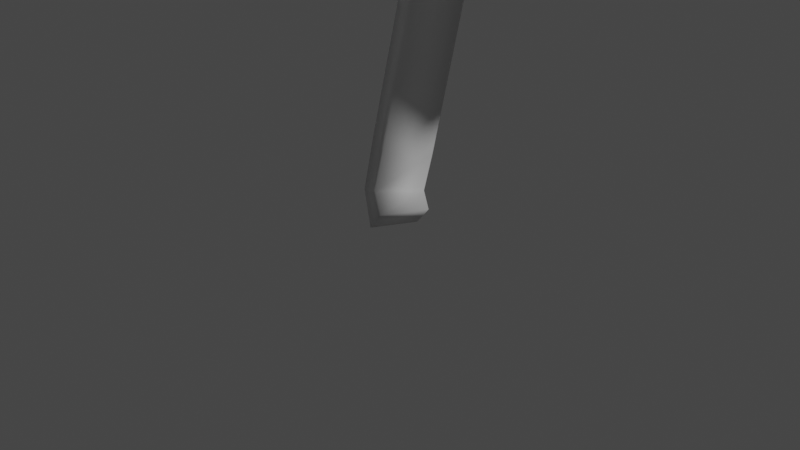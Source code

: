 # Source: oktree.blend  (saved by Blender 2.83.18; exported with 4.5.12 LTS)
import bpy
from mathutils import Matrix  # noqa: F401  (used for matrix-valued properties, if any)

bpy.ops.wm.read_factory_settings(use_empty=True)
scene = bpy.context.scene
scene.name = 'Scene'

# ---- collections
col_collection = bpy.data.collections.new('Collection'); scene.collection.children.link(col_collection)

# ---- materials (node trees are filled in below, after node groups)
mat_material = bpy.data.materials.new('Material')
mat_material.alpha_threshold = 0.0
mat_material.use_transparent_shadow = False
mat_material.line_color = (0.0, 0.0, 0.0, 1.0)

# ---- material node trees
mat_material.use_nodes = True; mat_material.node_tree.nodes.clear()
_N = mat_material.node_tree.nodes; _L = mat_material.node_tree.links
n0 = _N.new('ShaderNodeOutputMaterial'); n0.name = 'Material Output'; n0.location = (300, 300)
n1 = _N.new('ShaderNodeBsdfPrincipled'); n1.name = 'Principled BSDF'; n1.location = (10, 300)
n1.distribution = 'GGX'
n1.subsurface_method = 'BURLEY'
n1.inputs[2].default_value = 0.4
n1.inputs[3].default_value = 1.45
n1.inputs[27].default_value = (0.0, 0.0, 0.0, 1.0)
n1.inputs[28].default_value = 1.0
_L.new(n1.outputs[0], n0.inputs[0])
n0.is_active_output = True

# ---- world
world_world = bpy.data.worlds.new('World'); scene.world = world_world
world_world.use_nodes = True; world_world.node_tree.nodes.clear()
_N = world_world.node_tree.nodes; _L = world_world.node_tree.links
n0 = _N.new('ShaderNodeOutputWorld'); n0.name = 'World Output'; n0.location = (300, 300)
n1 = _N.new('ShaderNodeBackground'); n1.name = 'Background'; n1.location = (10, 300)
n1.inputs[0].default_value = (0.05088, 0.05088, 0.05088, 1.0)
_L.new(n1.outputs[0], n0.inputs[0])
n0.is_active_output = True
world_world.color = (0.05088, 0.05088, 0.05088)
world_world.use_sun_shadow = False
world_world.sun_shadow_jitter_overblur = 0.0

# ---- cameras
cam_camera = bpy.data.cameras.new('Camera')
cam_camera.clip_end = 100.0
cam_camera.ortho_scale = 7.314

# ---- lights
light_light = bpy.data.lights.new('Light', 'POINT')
light_light.transmission_factor = 0.0
light_light.energy = 1000.0
light_light.shadow_soft_size = 0.1
light_light.shadow_maximum_resolution = 0.006
light_light.use_absolute_resolution = True

# ---- meshes
me_icosphere = bpy.data.meshes.new('Icosphere')
me_icosphere.from_pydata([(0.0, 0.01422, -0.9075), (0.7138, -0.5127, -0.4502), (-0.2748, -0.8485, -0.3804), (-0.875, 0.02586, -0.532), (-0.2715, 0.8647, -0.4439), (0.7069, 0.5514, -0.5227), (0.2756, -0.8515, 0.3611), (-0.7191, -0.5312, 0.3286), (-0.9724, 0.4252, 0.08237), (0.3291, 0.9048, 0.2878), (1.07, -0.1468, 0.1491), (0.0, -0.03549, 0.8225), (-0.1592, -0.4933, -0.7379), (0.4154, -0.2956, -0.781), (0.2609, -0.8064, -0.4474), (0.8312, 0.02584, -0.5958), (0.4114, 0.3292, -0.824), (-0.5106, 0.02017, -0.824), (-0.678, -0.4865, -0.5171), (-0.1569, 0.5163, -0.7994), (-0.67, 0.5243, -0.5859), (0.2559, 0.822, -0.5123), (0.9499, -0.3017, -0.115), (1.023, 0.2658, -0.2248), (0.0, -1.0, -0.003098), (0.585, -0.8053, -0.02674), (-0.9499, -0.3017, -0.115), (-0.585, -0.8053, -0.02674), (-0.6219, 0.8639, -0.1267), (-1.023, 0.2658, -0.2248), (0.6219, 0.8639, -0.1267), (0.0, 1.019, -0.04333), (0.6858, -0.5136, 0.398), (-0.2607, -0.8118, 0.4266), (-1.048, -0.1649, 0.2145), (-0.3223, 0.8557, 0.3523), (0.9767, 0.3676, 0.1329), (0.1495, -0.5214, 0.7006), (0.7147, -0.1712, 0.5729), (-0.4353, -0.3631, 0.6901), (-0.6954, 0.121, 0.5023), (0.2466, 0.4687, 0.6424)], [], [(0, 13, 12), (1, 13, 15), (0, 12, 17), (0, 17, 19), (0, 19, 16), (1, 15, 22), (2, 14, 24), (3, 18, 26), (4, 20, 28), (5, 21, 30), (1, 22, 25), (2, 24, 27), (3, 26, 29), (4, 28, 31), (5, 30, 23), (6, 32, 37), (7, 33, 39), (8, 34, 40), (9, 35, 41), (10, 36, 38), (38, 41, 11), (38, 36, 41), (36, 9, 41), (41, 40, 11), (41, 35, 40), (35, 8, 40), (40, 39, 11), (40, 34, 39), (34, 7, 39), (39, 37, 11), (39, 33, 37), (33, 6, 37), (37, 38, 11), (37, 32, 38), (32, 10, 38), (23, 36, 10), (23, 30, 36), (30, 9, 36), (31, 35, 9), (31, 28, 35), (28, 8, 35), (29, 34, 8), (29, 26, 34), (26, 7, 34), (27, 33, 7), (27, 24, 33), (24, 6, 33), (25, 32, 6), (25, 22, 32), (22, 10, 32), (30, 31, 9), (30, 21, 31), (21, 4, 31), (28, 29, 8), (28, 20, 29), (20, 3, 29), (26, 27, 7), (26, 18, 27), (18, 2, 27), (24, 25, 6), (24, 14, 25), (14, 1, 25), (22, 23, 10), (22, 15, 23), (15, 5, 23), (16, 21, 5), (16, 19, 21), (19, 4, 21), (19, 20, 4), (19, 17, 20), (17, 3, 20), (17, 18, 3), (17, 12, 18), (12, 2, 18), (15, 16, 5), (15, 13, 16), (13, 0, 16), (12, 14, 2), (12, 13, 14), (13, 1, 14)])
_uv = me_icosphere.uv_layers.new(name='UVMap')
_uv.uv.foreach_set('vector', [0.8182, 0.0, 0.7727, 0.07873, 0.8636, 0.07873, 0.7273, 0.1575, 0.6818, 0.07873, 0.6364, 0.1575, 0.09091, 0.0, 0.04545, 0.07873, 0.1364, 0.07873, 0.2727, 0.0, 0.2273, 0.07873, 0.3182, 0.07873, 0.4545, 0.0, 0.4091, 0.07873, 0.5, 0.07873, 0.7273, 0.1575, 0.6364, 0.1575, 0.6818, 0.2362, 0.9091, 0.1575, 0.8182, 0.1575, 0.8636, 0.2362, 0.1818, 0.1575, 0.09091, 0.1575, 0.1364, 0.2362, 0.3636, 0.1575, 0.2727, 0.1575, 0.3182, 0.2362, 0.5455, 0.1575, 0.4545, 0.1575, 0.5, 0.2362, 0.7273, 0.1575, 0.6818, 0.2362, 0.7727, 0.2362, 0.9091, 0.1575, 0.8636, 0.2362, 0.9545, 0.2362, 0.1818, 0.1575, 0.1364, 0.2362, 0.2273, 0.2362, 0.3636, 0.1575, 0.3182, 0.2362, 0.4091, 0.2362, 0.5455, 0.1575, 0.5, 0.2362, 0.5909, 0.2362, 0.8182, 0.3149, 0.7273, 0.3149, 0.7727, 0.3937, 1.0, 0.3149, 0.9091, 0.3149, 0.9545, 0.3937, 0.2727, 0.3149, 0.1818, 0.3149, 0.2273, 0.3937, 0.4545, 0.3149, 0.3636, 0.3149, 0.4091, 0.3937, 0.6364, 0.3149, 0.5455, 0.3149, 0.5909, 0.3937, 0.5909, 0.3937, 0.5, 0.3937, 0.5455, 0.4724, 0.5909, 0.3937, 0.5455, 0.3149, 0.5, 0.3937, 0.5455, 0.3149, 0.4545, 0.3149, 0.5, 0.3937, 0.4091, 0.3937, 0.3182, 0.3937, 0.3636, 0.4724, 0.4091, 0.3937, 0.3636, 0.3149, 0.3182, 0.3937, 0.3636, 0.3149, 0.2727, 0.3149, 0.3182, 0.3937, 0.2273, 0.3937, 0.1364, 0.3937, 0.1818, 0.4724, 0.2273, 0.3937, 0.1818, 0.3149, 0.1364, 0.3937, 0.1818, 0.3149, 0.09091, 0.3149, 0.1364, 0.3937, 0.9545, 0.3937, 0.8636, 0.3937, 0.9091, 0.4724, 0.9545, 0.3937, 0.9091, 0.3149, 0.8636, 0.3937, 0.9091, 0.3149, 0.8182, 0.3149, 0.8636, 0.3937, 0.7727, 0.3937, 0.6818, 0.3937, 0.7273, 0.4724, 0.7727, 0.3937, 0.7273, 0.3149, 0.6818, 0.3937, 0.7273, 0.3149, 0.6364, 0.3149, 0.6818, 0.3937, 0.5909, 0.2362, 0.5455, 0.3149, 0.6364, 0.3149, 0.5909, 0.2362, 0.5, 0.2362, 0.5455, 0.3149, 0.5, 0.2362, 0.4545, 0.3149, 0.5455, 0.3149, 0.4091, 0.2362, 0.3636, 0.3149, 0.4545, 0.3149, 0.4091, 0.2362, 0.3182, 0.2362, 0.3636, 0.3149, 0.3182, 0.2362, 0.2727, 0.3149, 0.3636, 0.3149, 0.2273, 0.2362, 0.1818, 0.3149, 0.2727, 0.3149, 0.2273, 0.2362, 0.1364, 0.2362, 0.1818, 0.3149, 0.1364, 0.2362, 0.09091, 0.3149, 0.1818, 0.3149, 0.9545, 0.2362, 0.9091, 0.3149, 1.0, 0.3149, 0.9545, 0.2362, 0.8636, 0.2362, 0.9091, 0.3149, 0.8636, 0.2362, 0.8182, 0.3149, 0.9091, 0.3149, 0.7727, 0.2362, 0.7273, 0.3149, 0.8182, 0.3149, 0.7727, 0.2362, 0.6818, 0.2362, 0.7273, 0.3149, 0.6818, 0.2362, 0.6364, 0.3149, 0.7273, 0.3149, 0.5, 0.2362, 0.4091, 0.2362, 0.4545, 0.3149, 0.5, 0.2362, 0.4545, 0.1575, 0.4091, 0.2362, 0.4545, 0.1575, 0.3636, 0.1575, 0.4091, 0.2362, 0.3182, 0.2362, 0.2273, 0.2362, 0.2727, 0.3149, 0.3182, 0.2362, 0.2727, 0.1575, 0.2273, 0.2362, 0.2727, 0.1575, 0.1818, 0.1575, 0.2273, 0.2362, 0.1364, 0.2362, 0.04545, 0.2362, 0.09091, 0.3149, 0.1364, 0.2362, 0.09091, 0.1575, 0.04545, 0.2362, 0.09091, 0.1575, 0.0, 0.1575, 0.04545, 0.2362, 0.8636, 0.2362, 0.7727, 0.2362, 0.8182, 0.3149, 0.8636, 0.2362, 0.8182, 0.1575, 0.7727, 0.2362, 0.8182, 0.1575, 0.7273, 0.1575, 0.7727, 0.2362, 0.6818, 0.2362, 0.5909, 0.2362, 0.6364, 0.3149, 0.6818, 0.2362, 0.6364, 0.1575, 0.5909, 0.2362, 0.6364, 0.1575, 0.5455, 0.1575, 0.5909, 0.2362, 0.5, 0.07873, 0.4545, 0.1575, 0.5455, 0.1575, 0.5, 0.07873, 0.4091, 0.07873, 0.4545, 0.1575, 0.4091, 0.07873, 0.3636, 0.1575, 0.4545, 0.1575, 0.3182, 0.07873, 0.2727, 0.1575, 0.3636, 0.1575, 0.3182, 0.07873, 0.2273, 0.07873, 0.2727, 0.1575, 0.2273, 0.07873, 0.1818, 0.1575, 0.2727, 0.1575, 0.1364, 0.07873, 0.09091, 0.1575, 0.1818, 0.1575, 0.1364, 0.07873, 0.04545, 0.07873, 0.09091, 0.1575, 0.04545, 0.07873, 0.0, 0.1575, 0.09091, 0.1575, 0.6364, 0.1575, 0.5909, 0.07873, 0.5455, 0.1575, 0.6364, 0.1575, 0.6818, 0.07873, 0.5909, 0.07873, 0.6818, 0.07873, 0.6364, 0.0, 0.5909, 0.07873, 0.8636, 0.07873, 0.8182, 0.1575, 0.9091, 0.1575, 0.8636, 0.07873, 0.7727, 0.07873, 0.8182, 0.1575, 0.7727, 0.07873, 0.7273, 0.1575, 0.8182, 0.1575])
me_icosphere.use_remesh_fix_poles = True
me_icosphere.use_remesh_preserve_attributes = False
me_icosphere.use_mirror_vertex_groups = False
me_icosphere.update()
me_icosphere_001 = bpy.data.meshes.new('Icosphere.001')
me_icosphere_001.from_pydata([(0.0, 0.01508, -1.165), (0.7278, -0.5278, -0.4572), (-0.2764, -0.8506, -0.4472), (-0.7587, 0.03395, -0.8135), (-0.2525, 1.105, -1.267), (0.5346, 0.5469, -1.223), (0.2761, -0.9666, 0.4262), (-0.8112, -0.5489, 0.3396), (-0.6788, 0.8153, -0.6787), (0.459, 1.23, -0.3955), (1.139, 0.07579, 0.1503), (0.0, -0.103, 1.023), (-0.1604, -0.503, -0.8711), (0.4083, -0.3173, -0.9118), (0.2629, -0.809, -0.5257), (0.7086, 0.02496, -0.8862), (0.3014, 0.3214, -1.266), (-0.4342, 0.003543, -1.119), (-0.6849, -0.5013, -0.5341), (-0.1133, 0.5965, -1.359), (-0.4827, 0.5164, -1.235), (0.2099, 1.051, -1.296), (1.029, -0.3065, -0.1553), (0.8752, 0.3, -0.701), (0.0, -1.112, -0.01687), (0.6394, -0.8325, -0.06824), (-1.029, -0.3065, -0.1553), (-0.6394, -0.8325, -0.06824), (-0.8442, 0.8949, -0.9843), (-0.8752, 0.3, -0.701), (0.8442, 0.8949, -0.9843), (0.0, 1.573, -0.9347), (0.775, -0.5286, 0.4566), (-0.2614, -0.9071, 0.5099), (-1.125, 0.06557, 0.2877), (-0.4012, 1.071, -0.03354), (0.6614, 0.8565, -0.6077), (0.1651, -0.6691, 0.8876), (0.8172, -0.01679, 0.8831), (-0.5216, -0.4027, 0.8942), (-0.5805, 0.4161, 0.6594), (0.1957, 0.5263, 0.7941)], [], [(0, 13, 12), (1, 13, 15), (0, 12, 17), (0, 17, 19), (0, 19, 16), (1, 15, 22), (2, 14, 24), (3, 18, 26), (4, 20, 28), (5, 21, 30), (1, 22, 25), (2, 24, 27), (3, 26, 29), (4, 28, 31), (5, 30, 23), (6, 32, 37), (7, 33, 39), (8, 34, 40), (9, 35, 41), (10, 36, 38), (38, 41, 11), (38, 36, 41), (36, 9, 41), (41, 40, 11), (41, 35, 40), (35, 8, 40), (40, 39, 11), (40, 34, 39), (34, 7, 39), (39, 37, 11), (39, 33, 37), (33, 6, 37), (37, 38, 11), (37, 32, 38), (32, 10, 38), (23, 36, 10), (23, 30, 36), (30, 9, 36), (31, 35, 9), (31, 28, 35), (28, 8, 35), (29, 34, 8), (29, 26, 34), (26, 7, 34), (27, 33, 7), (27, 24, 33), (24, 6, 33), (25, 32, 6), (25, 22, 32), (22, 10, 32), (30, 31, 9), (30, 21, 31), (21, 4, 31), (28, 29, 8), (28, 20, 29), (20, 3, 29), (26, 27, 7), (26, 18, 27), (18, 2, 27), (24, 25, 6), (24, 14, 25), (14, 1, 25), (22, 23, 10), (22, 15, 23), (15, 5, 23), (16, 21, 5), (16, 19, 21), (19, 4, 21), (19, 20, 4), (19, 17, 20), (17, 3, 20), (17, 18, 3), (17, 12, 18), (12, 2, 18), (15, 16, 5), (15, 13, 16), (13, 0, 16), (12, 14, 2), (12, 13, 14), (13, 1, 14)])
_uv = me_icosphere_001.uv_layers.new(name='UVMap')
_uv.uv.foreach_set('vector', [0.8182, 0.0, 0.7727, 0.07873, 0.8636, 0.07873, 0.7273, 0.1575, 0.6818, 0.07873, 0.6364, 0.1575, 0.09091, 0.0, 0.04545, 0.07873, 0.1364, 0.07873, 0.2727, 0.0, 0.2273, 0.07873, 0.3182, 0.07873, 0.4545, 0.0, 0.4091, 0.07873, 0.5, 0.07873, 0.7273, 0.1575, 0.6364, 0.1575, 0.6818, 0.2362, 0.9091, 0.1575, 0.8182, 0.1575, 0.8636, 0.2362, 0.1818, 0.1575, 0.09091, 0.1575, 0.1364, 0.2362, 0.3636, 0.1575, 0.2727, 0.1575, 0.3182, 0.2362, 0.5455, 0.1575, 0.4545, 0.1575, 0.5, 0.2362, 0.7273, 0.1575, 0.6818, 0.2362, 0.7727, 0.2362, 0.9091, 0.1575, 0.8636, 0.2362, 0.9545, 0.2362, 0.1818, 0.1575, 0.1364, 0.2362, 0.2273, 0.2362, 0.3636, 0.1575, 0.3182, 0.2362, 0.4091, 0.2362, 0.5455, 0.1575, 0.5, 0.2362, 0.5909, 0.2362, 0.8182, 0.3149, 0.7273, 0.3149, 0.7727, 0.3937, 1.0, 0.3149, 0.9091, 0.3149, 0.9545, 0.3937, 0.2727, 0.3149, 0.1818, 0.3149, 0.2273, 0.3937, 0.4545, 0.3149, 0.3636, 0.3149, 0.4091, 0.3937, 0.6364, 0.3149, 0.5455, 0.3149, 0.5909, 0.3937, 0.5909, 0.3937, 0.5, 0.3937, 0.5455, 0.4724, 0.5909, 0.3937, 0.5455, 0.3149, 0.5, 0.3937, 0.5455, 0.3149, 0.4545, 0.3149, 0.5, 0.3937, 0.4091, 0.3937, 0.3182, 0.3937, 0.3636, 0.4724, 0.4091, 0.3937, 0.3636, 0.3149, 0.3182, 0.3937, 0.3636, 0.3149, 0.2727, 0.3149, 0.3182, 0.3937, 0.2273, 0.3937, 0.1364, 0.3937, 0.1818, 0.4724, 0.2273, 0.3937, 0.1818, 0.3149, 0.1364, 0.3937, 0.1818, 0.3149, 0.09091, 0.3149, 0.1364, 0.3937, 0.9545, 0.3937, 0.8636, 0.3937, 0.9091, 0.4724, 0.9545, 0.3937, 0.9091, 0.3149, 0.8636, 0.3937, 0.9091, 0.3149, 0.8182, 0.3149, 0.8636, 0.3937, 0.7727, 0.3937, 0.6818, 0.3937, 0.7273, 0.4724, 0.7727, 0.3937, 0.7273, 0.3149, 0.6818, 0.3937, 0.7273, 0.3149, 0.6364, 0.3149, 0.6818, 0.3937, 0.5909, 0.2362, 0.5455, 0.3149, 0.6364, 0.3149, 0.5909, 0.2362, 0.5, 0.2362, 0.5455, 0.3149, 0.5, 0.2362, 0.4545, 0.3149, 0.5455, 0.3149, 0.4091, 0.2362, 0.3636, 0.3149, 0.4545, 0.3149, 0.4091, 0.2362, 0.3182, 0.2362, 0.3636, 0.3149, 0.3182, 0.2362, 0.2727, 0.3149, 0.3636, 0.3149, 0.2273, 0.2362, 0.1818, 0.3149, 0.2727, 0.3149, 0.2273, 0.2362, 0.1364, 0.2362, 0.1818, 0.3149, 0.1364, 0.2362, 0.09091, 0.3149, 0.1818, 0.3149, 0.9545, 0.2362, 0.9091, 0.3149, 1.0, 0.3149, 0.9545, 0.2362, 0.8636, 0.2362, 0.9091, 0.3149, 0.8636, 0.2362, 0.8182, 0.3149, 0.9091, 0.3149, 0.7727, 0.2362, 0.7273, 0.3149, 0.8182, 0.3149, 0.7727, 0.2362, 0.6818, 0.2362, 0.7273, 0.3149, 0.6818, 0.2362, 0.6364, 0.3149, 0.7273, 0.3149, 0.5, 0.2362, 0.4091, 0.2362, 0.4545, 0.3149, 0.5, 0.2362, 0.4545, 0.1575, 0.4091, 0.2362, 0.4545, 0.1575, 0.3636, 0.1575, 0.4091, 0.2362, 0.3182, 0.2362, 0.2273, 0.2362, 0.2727, 0.3149, 0.3182, 0.2362, 0.2727, 0.1575, 0.2273, 0.2362, 0.2727, 0.1575, 0.1818, 0.1575, 0.2273, 0.2362, 0.1364, 0.2362, 0.04545, 0.2362, 0.09091, 0.3149, 0.1364, 0.2362, 0.09091, 0.1575, 0.04545, 0.2362, 0.09091, 0.1575, 0.0, 0.1575, 0.04545, 0.2362, 0.8636, 0.2362, 0.7727, 0.2362, 0.8182, 0.3149, 0.8636, 0.2362, 0.8182, 0.1575, 0.7727, 0.2362, 0.8182, 0.1575, 0.7273, 0.1575, 0.7727, 0.2362, 0.6818, 0.2362, 0.5909, 0.2362, 0.6364, 0.3149, 0.6818, 0.2362, 0.6364, 0.1575, 0.5909, 0.2362, 0.6364, 0.1575, 0.5455, 0.1575, 0.5909, 0.2362, 0.5, 0.07873, 0.4545, 0.1575, 0.5455, 0.1575, 0.5, 0.07873, 0.4091, 0.07873, 0.4545, 0.1575, 0.4091, 0.07873, 0.3636, 0.1575, 0.4545, 0.1575, 0.3182, 0.07873, 0.2727, 0.1575, 0.3636, 0.1575, 0.3182, 0.07873, 0.2273, 0.07873, 0.2727, 0.1575, 0.2273, 0.07873, 0.1818, 0.1575, 0.2727, 0.1575, 0.1364, 0.07873, 0.09091, 0.1575, 0.1818, 0.1575, 0.1364, 0.07873, 0.04545, 0.07873, 0.09091, 0.1575, 0.04545, 0.07873, 0.0, 0.1575, 0.09091, 0.1575, 0.6364, 0.1575, 0.5909, 0.07873, 0.5455, 0.1575, 0.6364, 0.1575, 0.6818, 0.07873, 0.5909, 0.07873, 0.6818, 0.07873, 0.6364, 0.0, 0.5909, 0.07873, 0.8636, 0.07873, 0.8182, 0.1575, 0.9091, 0.1575, 0.8636, 0.07873, 0.7727, 0.07873, 0.8182, 0.1575, 0.7727, 0.07873, 0.7273, 0.1575, 0.8182, 0.1575])
me_icosphere_001.use_remesh_fix_poles = True
me_icosphere_001.use_remesh_preserve_attributes = False
me_icosphere_001.use_mirror_vertex_groups = False
me_icosphere_001.update()
me_icosphere_002 = bpy.data.meshes.new('Icosphere.002')
me_icosphere_002.from_pydata([(0.0, -0.01094, -0.858), (0.6752, -0.7243, -0.4681), (-0.2655, -1.254, -0.5131), (-0.889, -0.03752, -0.4118), (-0.2869, 0.8121, -0.3754), (0.7287, 0.5188, -0.3717), (0.09391, -1.443, 0.2748), (-0.6572, -0.7643, 0.6106), (-0.7071, 0.5366, 0.3579), (0.2941, 0.772, 0.3434), (0.774, 0.1052, 0.4178), (0.0, 0.1211, 0.8058), (-0.1649, -0.6891, -0.8959), (0.4329, -0.3938, -0.8361), (0.2537, -1.199, -0.6015), (0.85, -0.03623, -0.4878), (0.4285, 0.3045, -0.7123), (-0.5389, -0.02277, -0.772), (-0.6532, -0.6852, -0.5577), (-0.1631, 0.4985, -0.6956), (-0.6924, 0.4943, -0.4369), (0.2715, 0.7787, -0.4375), (0.8758, -0.3968, 0.08155), (0.9321, 0.3033, 0.004926), (0.0, -1.515, -0.06564), (0.4972, -1.194, -0.009295), (-0.8758, -0.3968, 0.08155), (-0.4972, -1.194, -0.009295), (-0.6102, 0.7667, -0.01243), (-0.9321, 0.3033, 0.004926), (0.6102, 0.7667, -0.01243), (0.0, 0.9083, -0.02323), (0.65, -0.7237, 0.6755), (-0.07715, -1.367, 0.3392), (-0.742, 0.163, 0.4692), (-0.2789, 0.7359, 0.4085), (0.6754, 0.5265, 0.4222), (0.1218, -0.2144, 0.7194), (0.5559, 0.2871, 0.6971), (-0.4415, 0.05092, 0.7357), (-0.4401, 0.379, 0.6937), (0.1344, 0.3976, 0.6949)], [], [(0, 13, 12), (1, 13, 15), (0, 12, 17), (0, 17, 19), (0, 19, 16), (1, 15, 22), (2, 14, 24), (3, 18, 26), (4, 20, 28), (5, 21, 30), (1, 22, 25), (2, 24, 27), (3, 26, 29), (4, 28, 31), (5, 30, 23), (6, 32, 37), (7, 33, 39), (8, 34, 40), (9, 35, 41), (10, 36, 38), (38, 41, 11), (38, 36, 41), (36, 9, 41), (41, 40, 11), (41, 35, 40), (35, 8, 40), (40, 39, 11), (40, 34, 39), (34, 7, 39), (39, 37, 11), (39, 33, 37), (33, 6, 37), (37, 38, 11), (37, 32, 38), (32, 10, 38), (23, 36, 10), (23, 30, 36), (30, 9, 36), (31, 35, 9), (31, 28, 35), (28, 8, 35), (29, 34, 8), (29, 26, 34), (26, 7, 34), (27, 33, 7), (27, 24, 33), (24, 6, 33), (25, 32, 6), (25, 22, 32), (22, 10, 32), (30, 31, 9), (30, 21, 31), (21, 4, 31), (28, 29, 8), (28, 20, 29), (20, 3, 29), (26, 27, 7), (26, 18, 27), (18, 2, 27), (24, 25, 6), (24, 14, 25), (14, 1, 25), (22, 23, 10), (22, 15, 23), (15, 5, 23), (16, 21, 5), (16, 19, 21), (19, 4, 21), (19, 20, 4), (19, 17, 20), (17, 3, 20), (17, 18, 3), (17, 12, 18), (12, 2, 18), (15, 16, 5), (15, 13, 16), (13, 0, 16), (12, 14, 2), (12, 13, 14), (13, 1, 14)])
_uv = me_icosphere_002.uv_layers.new(name='UVMap')
_uv.uv.foreach_set('vector', [0.8182, 0.0, 0.7727, 0.07873, 0.8636, 0.07873, 0.7273, 0.1575, 0.6818, 0.07873, 0.6364, 0.1575, 0.09091, 0.0, 0.04545, 0.07873, 0.1364, 0.07873, 0.2727, 0.0, 0.2273, 0.07873, 0.3182, 0.07873, 0.4545, 0.0, 0.4091, 0.07873, 0.5, 0.07873, 0.7273, 0.1575, 0.6364, 0.1575, 0.6818, 0.2362, 0.9091, 0.1575, 0.8182, 0.1575, 0.8636, 0.2362, 0.1818, 0.1575, 0.09091, 0.1575, 0.1364, 0.2362, 0.3636, 0.1575, 0.2727, 0.1575, 0.3182, 0.2362, 0.5455, 0.1575, 0.4545, 0.1575, 0.5, 0.2362, 0.7273, 0.1575, 0.6818, 0.2362, 0.7727, 0.2362, 0.9091, 0.1575, 0.8636, 0.2362, 0.9545, 0.2362, 0.1818, 0.1575, 0.1364, 0.2362, 0.2273, 0.2362, 0.3636, 0.1575, 0.3182, 0.2362, 0.4091, 0.2362, 0.5455, 0.1575, 0.5, 0.2362, 0.5909, 0.2362, 0.8182, 0.3149, 0.7273, 0.3149, 0.7727, 0.3937, 1.0, 0.3149, 0.9091, 0.3149, 0.9545, 0.3937, 0.2727, 0.3149, 0.1818, 0.3149, 0.2273, 0.3937, 0.4545, 0.3149, 0.3636, 0.3149, 0.4091, 0.3937, 0.6364, 0.3149, 0.5455, 0.3149, 0.5909, 0.3937, 0.5909, 0.3937, 0.5, 0.3937, 0.5455, 0.4724, 0.5909, 0.3937, 0.5455, 0.3149, 0.5, 0.3937, 0.5455, 0.3149, 0.4545, 0.3149, 0.5, 0.3937, 0.4091, 0.3937, 0.3182, 0.3937, 0.3636, 0.4724, 0.4091, 0.3937, 0.3636, 0.3149, 0.3182, 0.3937, 0.3636, 0.3149, 0.2727, 0.3149, 0.3182, 0.3937, 0.2273, 0.3937, 0.1364, 0.3937, 0.1818, 0.4724, 0.2273, 0.3937, 0.1818, 0.3149, 0.1364, 0.3937, 0.1818, 0.3149, 0.09091, 0.3149, 0.1364, 0.3937, 0.9545, 0.3937, 0.8636, 0.3937, 0.9091, 0.4724, 0.9545, 0.3937, 0.9091, 0.3149, 0.8636, 0.3937, 0.9091, 0.3149, 0.8182, 0.3149, 0.8636, 0.3937, 0.7727, 0.3937, 0.6818, 0.3937, 0.7273, 0.4724, 0.7727, 0.3937, 0.7273, 0.3149, 0.6818, 0.3937, 0.7273, 0.3149, 0.6364, 0.3149, 0.6818, 0.3937, 0.5909, 0.2362, 0.5455, 0.3149, 0.6364, 0.3149, 0.5909, 0.2362, 0.5, 0.2362, 0.5455, 0.3149, 0.5, 0.2362, 0.4545, 0.3149, 0.5455, 0.3149, 0.4091, 0.2362, 0.3636, 0.3149, 0.4545, 0.3149, 0.4091, 0.2362, 0.3182, 0.2362, 0.3636, 0.3149, 0.3182, 0.2362, 0.2727, 0.3149, 0.3636, 0.3149, 0.2273, 0.2362, 0.1818, 0.3149, 0.2727, 0.3149, 0.2273, 0.2362, 0.1364, 0.2362, 0.1818, 0.3149, 0.1364, 0.2362, 0.09091, 0.3149, 0.1818, 0.3149, 0.9545, 0.2362, 0.9091, 0.3149, 1.0, 0.3149, 0.9545, 0.2362, 0.8636, 0.2362, 0.9091, 0.3149, 0.8636, 0.2362, 0.8182, 0.3149, 0.9091, 0.3149, 0.7727, 0.2362, 0.7273, 0.3149, 0.8182, 0.3149, 0.7727, 0.2362, 0.6818, 0.2362, 0.7273, 0.3149, 0.6818, 0.2362, 0.6364, 0.3149, 0.7273, 0.3149, 0.5, 0.2362, 0.4091, 0.2362, 0.4545, 0.3149, 0.5, 0.2362, 0.4545, 0.1575, 0.4091, 0.2362, 0.4545, 0.1575, 0.3636, 0.1575, 0.4091, 0.2362, 0.3182, 0.2362, 0.2273, 0.2362, 0.2727, 0.3149, 0.3182, 0.2362, 0.2727, 0.1575, 0.2273, 0.2362, 0.2727, 0.1575, 0.1818, 0.1575, 0.2273, 0.2362, 0.1364, 0.2362, 0.04545, 0.2362, 0.09091, 0.3149, 0.1364, 0.2362, 0.09091, 0.1575, 0.04545, 0.2362, 0.09091, 0.1575, 0.0, 0.1575, 0.04545, 0.2362, 0.8636, 0.2362, 0.7727, 0.2362, 0.8182, 0.3149, 0.8636, 0.2362, 0.8182, 0.1575, 0.7727, 0.2362, 0.8182, 0.1575, 0.7273, 0.1575, 0.7727, 0.2362, 0.6818, 0.2362, 0.5909, 0.2362, 0.6364, 0.3149, 0.6818, 0.2362, 0.6364, 0.1575, 0.5909, 0.2362, 0.6364, 0.1575, 0.5455, 0.1575, 0.5909, 0.2362, 0.5, 0.07873, 0.4545, 0.1575, 0.5455, 0.1575, 0.5, 0.07873, 0.4091, 0.07873, 0.4545, 0.1575, 0.4091, 0.07873, 0.3636, 0.1575, 0.4545, 0.1575, 0.3182, 0.07873, 0.2727, 0.1575, 0.3636, 0.1575, 0.3182, 0.07873, 0.2273, 0.07873, 0.2727, 0.1575, 0.2273, 0.07873, 0.1818, 0.1575, 0.2727, 0.1575, 0.1364, 0.07873, 0.09091, 0.1575, 0.1818, 0.1575, 0.1364, 0.07873, 0.04545, 0.07873, 0.09091, 0.1575, 0.04545, 0.07873, 0.0, 0.1575, 0.09091, 0.1575, 0.6364, 0.1575, 0.5909, 0.07873, 0.5455, 0.1575, 0.6364, 0.1575, 0.6818, 0.07873, 0.5909, 0.07873, 0.6818, 0.07873, 0.6364, 0.0, 0.5909, 0.07873, 0.8636, 0.07873, 0.8182, 0.1575, 0.9091, 0.1575, 0.8636, 0.07873, 0.7727, 0.07873, 0.8182, 0.1575, 0.7727, 0.07873, 0.7273, 0.1575, 0.8182, 0.1575])
me_icosphere_002.use_remesh_fix_poles = True
me_icosphere_002.use_remesh_preserve_attributes = False
me_icosphere_002.use_mirror_vertex_groups = False
me_icosphere_002.update()
me_icosphere_003 = bpy.data.meshes.new('Icosphere.003')
me_icosphere_003.from_pydata([(0.0, 0.01398, -0.9209), (0.9181, -0.4438, -0.5187), (-0.3444, -0.8776, -0.5177), (-0.988, 0.155, -0.3803), (-0.2932, 0.7835, -0.3992), (0.7492, 0.5864, -0.3746), (0.3563, -0.9079, 0.249), (-0.9321, -0.4557, 0.2712), (-0.5936, 0.6384, 0.5047), (0.2671, 0.7961, 0.3524), (0.7366, 0.1637, 0.566), (0.0, 0.004433, 0.7997), (-0.1999, -0.4847, -0.8412), (0.5225, -0.2608, -0.837), (0.3292, -0.8219, -0.5787), (0.9628, 0.137, -0.4794), (0.4851, 0.343, -0.7673), (-0.628, 0.0567, -0.8135), (-0.8705, -0.4165, -0.581), (-0.1809, 0.5115, -0.7268), (-0.7325, 0.5542, -0.4597), (0.2797, 0.7585, -0.4593), (1.093, -0.1264, 0.01813), (0.7513, 0.4973, 0.2471), (0.0, -1.097, -0.1455), (0.7365, -0.8608, -0.1842), (-1.093, -0.1264, 0.01813), (-0.7365, -0.8608, -0.1842), (-0.5799, 0.808, 0.002623), (-0.7513, 0.4973, 0.2471), (0.5799, 0.808, 0.002623), (0.0, 0.8261, -0.05124), (0.8804, -0.4298, 0.3507), (-0.3406, -0.8496, 0.3321), (-0.7132, 0.1489, 0.5995), (-0.2514, 0.7718, 0.4222), (0.5722, 0.6064, 0.5535), (0.1985, -0.4741, 0.6744), (0.5493, 0.06724, 0.7044), (-0.5091, -0.2573, 0.6719), (-0.4125, 0.3615, 0.7163), (0.1534, 0.5195, 0.7042)], [], [(0, 13, 12), (1, 13, 15), (0, 12, 17), (0, 17, 19), (0, 19, 16), (1, 15, 22), (2, 14, 24), (3, 18, 26), (4, 20, 28), (5, 21, 30), (1, 22, 25), (2, 24, 27), (3, 26, 29), (4, 28, 31), (5, 30, 23), (6, 32, 37), (7, 33, 39), (8, 34, 40), (9, 35, 41), (10, 36, 38), (38, 41, 11), (38, 36, 41), (36, 9, 41), (41, 40, 11), (41, 35, 40), (35, 8, 40), (40, 39, 11), (40, 34, 39), (34, 7, 39), (39, 37, 11), (39, 33, 37), (33, 6, 37), (37, 38, 11), (37, 32, 38), (32, 10, 38), (23, 36, 10), (23, 30, 36), (30, 9, 36), (31, 35, 9), (31, 28, 35), (28, 8, 35), (29, 34, 8), (29, 26, 34), (26, 7, 34), (27, 33, 7), (27, 24, 33), (24, 6, 33), (25, 32, 6), (25, 22, 32), (22, 10, 32), (30, 31, 9), (30, 21, 31), (21, 4, 31), (28, 29, 8), (28, 20, 29), (20, 3, 29), (26, 27, 7), (26, 18, 27), (18, 2, 27), (24, 25, 6), (24, 14, 25), (14, 1, 25), (22, 23, 10), (22, 15, 23), (15, 5, 23), (16, 21, 5), (16, 19, 21), (19, 4, 21), (19, 20, 4), (19, 17, 20), (17, 3, 20), (17, 18, 3), (17, 12, 18), (12, 2, 18), (15, 16, 5), (15, 13, 16), (13, 0, 16), (12, 14, 2), (12, 13, 14), (13, 1, 14)])
_uv = me_icosphere_003.uv_layers.new(name='UVMap')
_uv.uv.foreach_set('vector', [0.8182, 0.0, 0.7727, 0.07873, 0.8636, 0.07873, 0.7273, 0.1575, 0.6818, 0.07873, 0.6364, 0.1575, 0.09091, 0.0, 0.04545, 0.07873, 0.1364, 0.07873, 0.2727, 0.0, 0.2273, 0.07873, 0.3182, 0.07873, 0.4545, 0.0, 0.4091, 0.07873, 0.5, 0.07873, 0.7273, 0.1575, 0.6364, 0.1575, 0.6818, 0.2362, 0.9091, 0.1575, 0.8182, 0.1575, 0.8636, 0.2362, 0.1818, 0.1575, 0.09091, 0.1575, 0.1364, 0.2362, 0.3636, 0.1575, 0.2727, 0.1575, 0.3182, 0.2362, 0.5455, 0.1575, 0.4545, 0.1575, 0.5, 0.2362, 0.7273, 0.1575, 0.6818, 0.2362, 0.7727, 0.2362, 0.9091, 0.1575, 0.8636, 0.2362, 0.9545, 0.2362, 0.1818, 0.1575, 0.1364, 0.2362, 0.2273, 0.2362, 0.3636, 0.1575, 0.3182, 0.2362, 0.4091, 0.2362, 0.5455, 0.1575, 0.5, 0.2362, 0.5909, 0.2362, 0.8182, 0.3149, 0.7273, 0.3149, 0.7727, 0.3937, 1.0, 0.3149, 0.9091, 0.3149, 0.9545, 0.3937, 0.2727, 0.3149, 0.1818, 0.3149, 0.2273, 0.3937, 0.4545, 0.3149, 0.3636, 0.3149, 0.4091, 0.3937, 0.6364, 0.3149, 0.5455, 0.3149, 0.5909, 0.3937, 0.5909, 0.3937, 0.5, 0.3937, 0.5455, 0.4724, 0.5909, 0.3937, 0.5455, 0.3149, 0.5, 0.3937, 0.5455, 0.3149, 0.4545, 0.3149, 0.5, 0.3937, 0.4091, 0.3937, 0.3182, 0.3937, 0.3636, 0.4724, 0.4091, 0.3937, 0.3636, 0.3149, 0.3182, 0.3937, 0.3636, 0.3149, 0.2727, 0.3149, 0.3182, 0.3937, 0.2273, 0.3937, 0.1364, 0.3937, 0.1818, 0.4724, 0.2273, 0.3937, 0.1818, 0.3149, 0.1364, 0.3937, 0.1818, 0.3149, 0.09091, 0.3149, 0.1364, 0.3937, 0.9545, 0.3937, 0.8636, 0.3937, 0.9091, 0.4724, 0.9545, 0.3937, 0.9091, 0.3149, 0.8636, 0.3937, 0.9091, 0.3149, 0.8182, 0.3149, 0.8636, 0.3937, 0.7727, 0.3937, 0.6818, 0.3937, 0.7273, 0.4724, 0.7727, 0.3937, 0.7273, 0.3149, 0.6818, 0.3937, 0.7273, 0.3149, 0.6364, 0.3149, 0.6818, 0.3937, 0.5909, 0.2362, 0.5455, 0.3149, 0.6364, 0.3149, 0.5909, 0.2362, 0.5, 0.2362, 0.5455, 0.3149, 0.5, 0.2362, 0.4545, 0.3149, 0.5455, 0.3149, 0.4091, 0.2362, 0.3636, 0.3149, 0.4545, 0.3149, 0.4091, 0.2362, 0.3182, 0.2362, 0.3636, 0.3149, 0.3182, 0.2362, 0.2727, 0.3149, 0.3636, 0.3149, 0.2273, 0.2362, 0.1818, 0.3149, 0.2727, 0.3149, 0.2273, 0.2362, 0.1364, 0.2362, 0.1818, 0.3149, 0.1364, 0.2362, 0.09091, 0.3149, 0.1818, 0.3149, 0.9545, 0.2362, 0.9091, 0.3149, 1.0, 0.3149, 0.9545, 0.2362, 0.8636, 0.2362, 0.9091, 0.3149, 0.8636, 0.2362, 0.8182, 0.3149, 0.9091, 0.3149, 0.7727, 0.2362, 0.7273, 0.3149, 0.8182, 0.3149, 0.7727, 0.2362, 0.6818, 0.2362, 0.7273, 0.3149, 0.6818, 0.2362, 0.6364, 0.3149, 0.7273, 0.3149, 0.5, 0.2362, 0.4091, 0.2362, 0.4545, 0.3149, 0.5, 0.2362, 0.4545, 0.1575, 0.4091, 0.2362, 0.4545, 0.1575, 0.3636, 0.1575, 0.4091, 0.2362, 0.3182, 0.2362, 0.2273, 0.2362, 0.2727, 0.3149, 0.3182, 0.2362, 0.2727, 0.1575, 0.2273, 0.2362, 0.2727, 0.1575, 0.1818, 0.1575, 0.2273, 0.2362, 0.1364, 0.2362, 0.04545, 0.2362, 0.09091, 0.3149, 0.1364, 0.2362, 0.09091, 0.1575, 0.04545, 0.2362, 0.09091, 0.1575, 0.0, 0.1575, 0.04545, 0.2362, 0.8636, 0.2362, 0.7727, 0.2362, 0.8182, 0.3149, 0.8636, 0.2362, 0.8182, 0.1575, 0.7727, 0.2362, 0.8182, 0.1575, 0.7273, 0.1575, 0.7727, 0.2362, 0.6818, 0.2362, 0.5909, 0.2362, 0.6364, 0.3149, 0.6818, 0.2362, 0.6364, 0.1575, 0.5909, 0.2362, 0.6364, 0.1575, 0.5455, 0.1575, 0.5909, 0.2362, 0.5, 0.07873, 0.4545, 0.1575, 0.5455, 0.1575, 0.5, 0.07873, 0.4091, 0.07873, 0.4545, 0.1575, 0.4091, 0.07873, 0.3636, 0.1575, 0.4545, 0.1575, 0.3182, 0.07873, 0.2727, 0.1575, 0.3636, 0.1575, 0.3182, 0.07873, 0.2273, 0.07873, 0.2727, 0.1575, 0.2273, 0.07873, 0.1818, 0.1575, 0.2727, 0.1575, 0.1364, 0.07873, 0.09091, 0.1575, 0.1818, 0.1575, 0.1364, 0.07873, 0.04545, 0.07873, 0.09091, 0.1575, 0.04545, 0.07873, 0.0, 0.1575, 0.09091, 0.1575, 0.6364, 0.1575, 0.5909, 0.07873, 0.5455, 0.1575, 0.6364, 0.1575, 0.6818, 0.07873, 0.5909, 0.07873, 0.6818, 0.07873, 0.6364, 0.0, 0.5909, 0.07873, 0.8636, 0.07873, 0.8182, 0.1575, 0.9091, 0.1575, 0.8636, 0.07873, 0.7727, 0.07873, 0.8182, 0.1575, 0.7727, 0.07873, 0.7273, 0.1575, 0.8182, 0.1575])
me_icosphere_003.use_remesh_fix_poles = True
me_icosphere_003.use_remesh_preserve_attributes = False
me_icosphere_003.use_mirror_vertex_groups = False
me_icosphere_003.update()
me_icosphere_006 = bpy.data.meshes.new('Icosphere.006')
me_icosphere_006.from_pydata([(0.0, 0.0, -1.0), (0.6325, -0.2501, -0.1694), (-0.2557, -0.5832, -0.3744), (-0.8116, 0.1739, -0.174), (-0.255, 1.017, -0.3911), (0.688, 0.7084, -0.3651), (0.3201, -0.7336, 0.4133), (-0.8129, -0.3495, 0.5377), (-0.7164, 0.62, 0.4878), (0.2655, 0.9257, 0.4725), (0.9302, 0.1121, 0.5834), (0.0, 0.04686, 1.09), (-0.1636, -0.4282, -0.8219), (0.4165, -0.2514, -0.8024), (0.2488, -0.5511, -0.4439), (0.7723, 0.15, -0.2865), (0.4188, 0.3354, -0.8357), (-0.5104, 0.02046, -0.8114), (-0.61, -0.2494, -0.2725), (-0.1594, 0.5207, -0.8437), (-0.6548, 0.6596, -0.4488), (0.2443, 0.952, -0.4776), (0.9046, -0.08127, 0.2893), (0.9198, 0.4924, 0.1668), (0.0, -0.875, -0.05516), (0.5213, -0.6036, 0.01101), (-0.9046, -0.08127, 0.2893), (-0.5213, -0.6036, 0.01101), (-0.5522, 1.053, 0.0823), (-0.9198, 0.4924, 0.1668), (0.5522, 1.053, 0.0823), (0.0, 1.162, 0.05464), (0.7956, -0.3392, 0.6113), (-0.3311, -0.6792, 0.5168), (-0.8875, 0.09896, 0.641), (-0.2553, 0.8611, 0.5433), (0.6844, 0.5689, 0.5574), (0.1181, -0.3807, 0.9831), (0.4291, 0.05034, 0.9178), (-0.3456, -0.2075, 0.9687), (-0.3626, 0.3179, 0.8663), (0.148, 0.5021, 0.8549)], [], [(0, 13, 12), (1, 13, 15), (0, 12, 17), (0, 17, 19), (0, 19, 16), (1, 15, 22), (2, 14, 24), (3, 18, 26), (4, 20, 28), (5, 21, 30), (1, 22, 25), (2, 24, 27), (3, 26, 29), (4, 28, 31), (5, 30, 23), (6, 32, 37), (7, 33, 39), (8, 34, 40), (9, 35, 41), (10, 36, 38), (38, 41, 11), (38, 36, 41), (36, 9, 41), (41, 40, 11), (41, 35, 40), (35, 8, 40), (40, 39, 11), (40, 34, 39), (34, 7, 39), (39, 37, 11), (39, 33, 37), (33, 6, 37), (37, 38, 11), (37, 32, 38), (32, 10, 38), (23, 36, 10), (23, 30, 36), (30, 9, 36), (31, 35, 9), (31, 28, 35), (28, 8, 35), (29, 34, 8), (29, 26, 34), (26, 7, 34), (27, 33, 7), (27, 24, 33), (24, 6, 33), (25, 32, 6), (25, 22, 32), (22, 10, 32), (30, 31, 9), (30, 21, 31), (21, 4, 31), (28, 29, 8), (28, 20, 29), (20, 3, 29), (26, 27, 7), (26, 18, 27), (18, 2, 27), (24, 25, 6), (24, 14, 25), (14, 1, 25), (22, 23, 10), (22, 15, 23), (15, 5, 23), (16, 21, 5), (16, 19, 21), (19, 4, 21), (19, 20, 4), (19, 17, 20), (17, 3, 20), (17, 18, 3), (17, 12, 18), (12, 2, 18), (15, 16, 5), (15, 13, 16), (13, 0, 16), (12, 14, 2), (12, 13, 14), (13, 1, 14)])
_uv = me_icosphere_006.uv_layers.new(name='UVMap')
_uv.uv.foreach_set('vector', [0.8182, 0.0, 0.7727, 0.07873, 0.8636, 0.07873, 0.7273, 0.1575, 0.6818, 0.07873, 0.6364, 0.1575, 0.09091, 0.0, 0.04545, 0.07873, 0.1364, 0.07873, 0.2727, 0.0, 0.2273, 0.07873, 0.3182, 0.07873, 0.4545, 0.0, 0.4091, 0.07873, 0.5, 0.07873, 0.7273, 0.1575, 0.6364, 0.1575, 0.6818, 0.2362, 0.9091, 0.1575, 0.8182, 0.1575, 0.8636, 0.2362, 0.1818, 0.1575, 0.09091, 0.1575, 0.1364, 0.2362, 0.3636, 0.1575, 0.2727, 0.1575, 0.3182, 0.2362, 0.5455, 0.1575, 0.4545, 0.1575, 0.5, 0.2362, 0.7273, 0.1575, 0.6818, 0.2362, 0.7727, 0.2362, 0.9091, 0.1575, 0.8636, 0.2362, 0.9545, 0.2362, 0.1818, 0.1575, 0.1364, 0.2362, 0.2273, 0.2362, 0.3636, 0.1575, 0.3182, 0.2362, 0.4091, 0.2362, 0.5455, 0.1575, 0.5, 0.2362, 0.5909, 0.2362, 0.8182, 0.3149, 0.7273, 0.3149, 0.7727, 0.3937, 1.0, 0.3149, 0.9091, 0.3149, 0.9545, 0.3937, 0.2727, 0.3149, 0.1818, 0.3149, 0.2273, 0.3937, 0.4545, 0.3149, 0.3636, 0.3149, 0.4091, 0.3937, 0.6364, 0.3149, 0.5455, 0.3149, 0.5909, 0.3937, 0.5909, 0.3937, 0.5, 0.3937, 0.5455, 0.4724, 0.5909, 0.3937, 0.5455, 0.3149, 0.5, 0.3937, 0.5455, 0.3149, 0.4545, 0.3149, 0.5, 0.3937, 0.4091, 0.3937, 0.3182, 0.3937, 0.3636, 0.4724, 0.4091, 0.3937, 0.3636, 0.3149, 0.3182, 0.3937, 0.3636, 0.3149, 0.2727, 0.3149, 0.3182, 0.3937, 0.2273, 0.3937, 0.1364, 0.3937, 0.1818, 0.4724, 0.2273, 0.3937, 0.1818, 0.3149, 0.1364, 0.3937, 0.1818, 0.3149, 0.09091, 0.3149, 0.1364, 0.3937, 0.9545, 0.3937, 0.8636, 0.3937, 0.9091, 0.4724, 0.9545, 0.3937, 0.9091, 0.3149, 0.8636, 0.3937, 0.9091, 0.3149, 0.8182, 0.3149, 0.8636, 0.3937, 0.7727, 0.3937, 0.6818, 0.3937, 0.7273, 0.4724, 0.7727, 0.3937, 0.7273, 0.3149, 0.6818, 0.3937, 0.7273, 0.3149, 0.6364, 0.3149, 0.6818, 0.3937, 0.5909, 0.2362, 0.5455, 0.3149, 0.6364, 0.3149, 0.5909, 0.2362, 0.5, 0.2362, 0.5455, 0.3149, 0.5, 0.2362, 0.4545, 0.3149, 0.5455, 0.3149, 0.4091, 0.2362, 0.3636, 0.3149, 0.4545, 0.3149, 0.4091, 0.2362, 0.3182, 0.2362, 0.3636, 0.3149, 0.3182, 0.2362, 0.2727, 0.3149, 0.3636, 0.3149, 0.2273, 0.2362, 0.1818, 0.3149, 0.2727, 0.3149, 0.2273, 0.2362, 0.1364, 0.2362, 0.1818, 0.3149, 0.1364, 0.2362, 0.09091, 0.3149, 0.1818, 0.3149, 0.9545, 0.2362, 0.9091, 0.3149, 1.0, 0.3149, 0.9545, 0.2362, 0.8636, 0.2362, 0.9091, 0.3149, 0.8636, 0.2362, 0.8182, 0.3149, 0.9091, 0.3149, 0.7727, 0.2362, 0.7273, 0.3149, 0.8182, 0.3149, 0.7727, 0.2362, 0.6818, 0.2362, 0.7273, 0.3149, 0.6818, 0.2362, 0.6364, 0.3149, 0.7273, 0.3149, 0.5, 0.2362, 0.4091, 0.2362, 0.4545, 0.3149, 0.5, 0.2362, 0.4545, 0.1575, 0.4091, 0.2362, 0.4545, 0.1575, 0.3636, 0.1575, 0.4091, 0.2362, 0.3182, 0.2362, 0.2273, 0.2362, 0.2727, 0.3149, 0.3182, 0.2362, 0.2727, 0.1575, 0.2273, 0.2362, 0.2727, 0.1575, 0.1818, 0.1575, 0.2273, 0.2362, 0.1364, 0.2362, 0.04545, 0.2362, 0.09091, 0.3149, 0.1364, 0.2362, 0.09091, 0.1575, 0.04545, 0.2362, 0.09091, 0.1575, 0.0, 0.1575, 0.04545, 0.2362, 0.8636, 0.2362, 0.7727, 0.2362, 0.8182, 0.3149, 0.8636, 0.2362, 0.8182, 0.1575, 0.7727, 0.2362, 0.8182, 0.1575, 0.7273, 0.1575, 0.7727, 0.2362, 0.6818, 0.2362, 0.5909, 0.2362, 0.6364, 0.3149, 0.6818, 0.2362, 0.6364, 0.1575, 0.5909, 0.2362, 0.6364, 0.1575, 0.5455, 0.1575, 0.5909, 0.2362, 0.5, 0.07873, 0.4545, 0.1575, 0.5455, 0.1575, 0.5, 0.07873, 0.4091, 0.07873, 0.4545, 0.1575, 0.4091, 0.07873, 0.3636, 0.1575, 0.4545, 0.1575, 0.3182, 0.07873, 0.2727, 0.1575, 0.3636, 0.1575, 0.3182, 0.07873, 0.2273, 0.07873, 0.2727, 0.1575, 0.2273, 0.07873, 0.1818, 0.1575, 0.2727, 0.1575, 0.1364, 0.07873, 0.09091, 0.1575, 0.1818, 0.1575, 0.1364, 0.07873, 0.04545, 0.07873, 0.09091, 0.1575, 0.04545, 0.07873, 0.0, 0.1575, 0.09091, 0.1575, 0.6364, 0.1575, 0.5909, 0.07873, 0.5455, 0.1575, 0.6364, 0.1575, 0.6818, 0.07873, 0.5909, 0.07873, 0.6818, 0.07873, 0.6364, 0.0, 0.5909, 0.07873, 0.8636, 0.07873, 0.8182, 0.1575, 0.9091, 0.1575, 0.8636, 0.07873, 0.7727, 0.07873, 0.8182, 0.1575, 0.7727, 0.07873, 0.7273, 0.1575, 0.8182, 0.1575])
me_icosphere_006.use_remesh_fix_poles = True
me_icosphere_006.use_remesh_preserve_attributes = False
me_icosphere_006.use_mirror_vertex_groups = False
me_icosphere_006.update()
me_cube = bpy.data.meshes.new('Cube')
me_cube.from_pydata([(0.0, 0.0, 0.0), (-0.1759, 0.08987, 0.2373), (0.02691, 0.7679, 3.654), (-0.01997, 0.7892, 3.696), (1.928, 2.536, 4.161), (1.488, 1.194, 4.199), (1.742, 1.568, 4.018), (1.661, 1.888, 4.353), (1.649, 0.572, 4.09), (1.414, 2.323, 4.524), (-0.01997, 0.7892, 3.696), (-0.01997, 0.7892, 5.63), (-0.3709, 0.218, 5.925), (0.9442, 1.309, 4.581), (1.306, 1.891, 4.603), (0.1971, 0.06335, 6.162), (-0.1731, -0.2176, 6.237), (-1.122, -0.6988, 6.283), (-1.122, -0.6988, 6.283), (-1.285, -0.4151, 6.069), (-1.376, -0.736, 6.168), (-1.356, -1.105, 6.478)], [(0, 1), (1, 2), (2, 3), (14, 4), (13, 5), (5, 8), (14, 7), (5, 6), (14, 9), (3, 10), (10, 11), (11, 12), (10, 13), (13, 14), (12, 15), (12, 16), (12, 17), (17, 18), (18, 19), (18, 20), (18, 21)], [])
_uv = me_cube.uv_layers.new(name='UVMap')
_uv.uv.foreach_set('vector', [])
me_cube.materials.append(mat_material)
me_cube.use_remesh_preserve_volume = False
me_cube.use_remesh_preserve_attributes = False
me_cube.use_mirror_vertex_groups = False
me_cube.update()

# ---- objects
ob_icosphere = bpy.data.objects.new('Icosphere', me_icosphere)
ob_icosphere_001 = bpy.data.objects.new('Icosphere.001', me_icosphere_001)
ob_icosphere_002 = bpy.data.objects.new('Icosphere.002', me_icosphere_002)
ob_icosphere_003 = bpy.data.objects.new('Icosphere.003', me_icosphere_003)
ob_icosphere_004 = bpy.data.objects.new('Icosphere.004', me_icosphere_006)
ob_cube = bpy.data.objects.new('Cube', me_cube)
ob_light = bpy.data.objects.new('Light', light_light)
ob_camera = bpy.data.objects.new('Camera', cam_camera)

# ---- transforms, parenting, visibility, modifiers, constraints
ob_icosphere.location = (-0.6109, 0.007878, 6.882)
ob_icosphere.lineart.crease_threshold = 0.0
ob_icosphere_001.location = (1.322, 1.692, 5.207)
ob_icosphere_001.lineart.crease_threshold = 0.0
ob_icosphere_002.location = (-0.6109, -0.8999, 6.959)
ob_icosphere_002.lineart.crease_threshold = 0.0
ob_icosphere_003.location = (-1.386, -0.522, 6.101)
ob_icosphere_003.lineart.crease_threshold = 0.0
ob_icosphere_004.location = (1.787, 0.8695, 4.305)
ob_icosphere_004.lineart.crease_threshold = 0.0
ob_cube.location = (0.0, 0.0, 0.0)
ob_cube.lock_rotations_4d = False
ob_cube.empty_display_type = 'ARROWS'
ob_cube.lineart.crease_threshold = 0.0
_m = ob_cube.modifiers.new('Skin', 'SKIN')
_m.use_smooth_shade = True
ob_light.location = (4.076, 1.005, 5.904)
ob_light.rotation_euler = (0.6503, 0.05522, 1.866)
ob_light.lock_rotations_4d = False
ob_light.empty_display_type = 'ARROWS'
ob_light.color = (0.0, 0.0, 0.0, 0.0)
ob_light.lineart.crease_threshold = 0.0
ob_camera.location = (7.359, -6.926, 4.958)
ob_camera.rotation_euler = (1.109, 0.0, 0.8149)
ob_camera.lock_rotations_4d = False
ob_camera.empty_display_type = 'ARROWS'
ob_camera.color = (0.0, 0.0, 0.0, 0.0)
ob_camera.display_type = 'WIRE'
ob_camera.lineart.crease_threshold = 0.0

# ---- collection membership
scene.collection.objects.link(ob_icosphere)
scene.collection.objects.link(ob_icosphere_001)
scene.collection.objects.link(ob_icosphere_002)
scene.collection.objects.link(ob_icosphere_003)
scene.collection.objects.link(ob_icosphere_004)
col_collection.objects.link(ob_cube)
col_collection.objects.link(ob_light)
col_collection.objects.link(ob_camera)

# ---- scene / render settings (as saved in the file)
scene.camera = ob_camera
scene.frame_start = 1; scene.frame_end = 250; scene.frame_set(1)
scene.render.engine = 'BLENDER_EEVEE_NEXT'
scene.cycles.use_denoising = False
scene.cycles.samples = 128
scene.cycles.sampling_pattern = 'TABULATED_SOBOL'
scene.cycles.use_adaptive_sampling = False
scene.cycles.use_light_tree = False
scene.view_settings.view_transform = 'Filmic'
bpy.context.view_layer.update()
